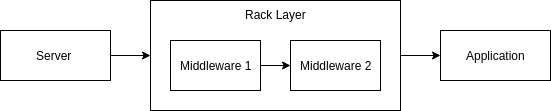

The diagram above was exported from draw.io. Its source (the exported page's mxGraphModel, read from the mxfile embedded in the PNG):
<mxGraphModel dx="746" dy="1120" grid="1" gridSize="10" guides="1" tooltips="1" connect="1" arrows="1" fold="1" page="1" pageScale="1" pageWidth="1000" pageHeight="1100" math="0" shadow="0">
  <root>
    <mxCell id="0" />
    <mxCell id="1" parent="0" />
    <mxCell id="2" style="edgeStyle=orthogonalEdgeStyle;rounded=0;orthogonalLoop=1;jettySize=auto;html=1;exitX=1;exitY=0.5;exitDx=0;exitDy=0;entryX=0;entryY=0.5;entryDx=0;entryDy=0;" edge="1" source="3" target="6" parent="1">
      <mxGeometry relative="1" as="geometry" />
    </mxCell>
    <mxCell id="3" value="Server&amp;nbsp;&lt;br&gt;" style="html=1;" vertex="1" parent="1">
      <mxGeometry x="40" y="300" width="110" height="50" as="geometry" />
    </mxCell>
    <mxCell id="4" value="Application" style="html=1;align=center;" vertex="1" parent="1">
      <mxGeometry x="480" y="300" width="110" height="50" as="geometry" />
    </mxCell>
    <mxCell id="5" style="edgeStyle=orthogonalEdgeStyle;rounded=0;orthogonalLoop=1;jettySize=auto;html=1;exitX=1;exitY=0.5;exitDx=0;exitDy=0;" edge="1" source="6" target="4" parent="1">
      <mxGeometry relative="1" as="geometry" />
    </mxCell>
    <mxCell id="6" value="Rack Layer" style="html=1;align=center;verticalAlign=top;" vertex="1" parent="1">
      <mxGeometry x="190" y="270" width="250" height="110" as="geometry" />
    </mxCell>
    <mxCell id="7" style="edgeStyle=orthogonalEdgeStyle;rounded=0;orthogonalLoop=1;jettySize=auto;html=1;exitX=1;exitY=0.5;exitDx=0;exitDy=0;entryX=0;entryY=0.5;entryDx=0;entryDy=0;" edge="1" source="8" target="9" parent="1">
      <mxGeometry relative="1" as="geometry" />
    </mxCell>
    <mxCell id="8" value="Middleware 1&lt;br&gt;" style="html=1;align=center;" vertex="1" parent="1">
      <mxGeometry x="210" y="310" width="90" height="50" as="geometry" />
    </mxCell>
    <mxCell id="9" value="Middleware 2&lt;br&gt;" style="html=1;align=center;" vertex="1" parent="1">
      <mxGeometry x="330" y="310" width="90" height="50" as="geometry" />
    </mxCell>
  </root>
</mxGraphModel>